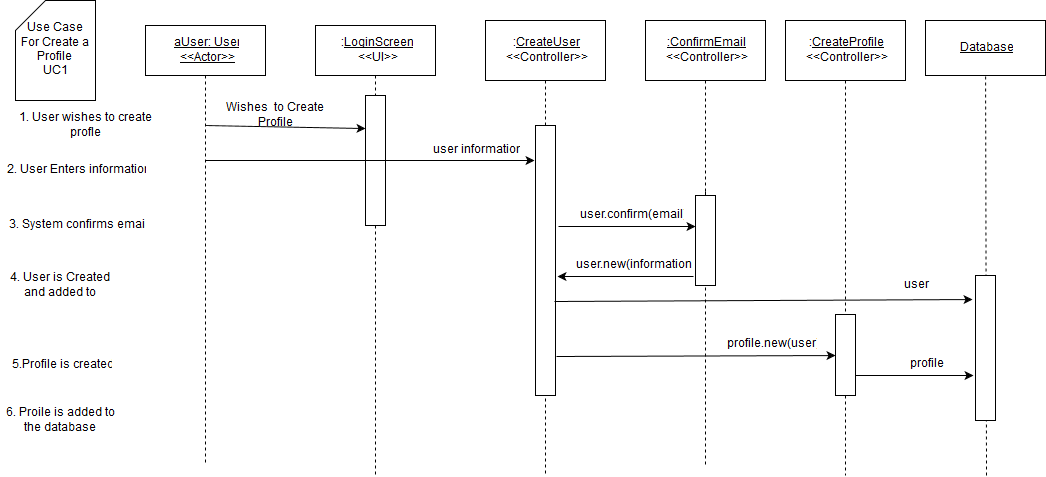

The diagram above was exported from draw.io. Its source (the exported page's mxGraphModel, read from the mxfile embedded in the PNG):
<mxGraphModel dx="1046" dy="537" grid="1" gridSize="10" guides="1" tooltips="1" connect="1" arrows="1" fold="1" page="1" pageScale="1" pageWidth="850" pageHeight="1100" background="#ffffff" math="0" shadow="0">
  <root>
    <mxCell id="0" />
    <mxCell id="1" parent="0" />
    <mxCell id="2" value="&lt;u&gt;aUser: User&lt;br&gt;&amp;lt;&amp;lt;Actor&amp;gt;&amp;gt;&lt;br&gt;&lt;/u&gt;" style="whiteSpace=wrap;html=1;" parent="1" vertex="1">
      <mxGeometry x="150" y="80" width="120" height="50" as="geometry" />
    </mxCell>
    <mxCell id="3" value="" style="endArrow=none;html=1;exitX=0.5;exitY=1;endFill=0;dashed=1;" parent="1" source="2" edge="1">
      <mxGeometry width="50" height="50" relative="1" as="geometry">
        <mxPoint x="150" y="190" as="sourcePoint" />
        <mxPoint x="210" y="520" as="targetPoint" />
      </mxGeometry>
    </mxCell>
    <mxCell id="4" value=":&lt;u&gt;LoginScreen&lt;/u&gt;&lt;br&gt;&amp;lt;&amp;lt;UI&amp;gt;&amp;gt;" style="whiteSpace=wrap;html=1;" parent="1" vertex="1">
      <mxGeometry x="320" y="80" width="120" height="50" as="geometry" />
    </mxCell>
    <mxCell id="5" value="" style="endArrow=none;html=1;dashed=1;exitX=0.5;exitY=1;endFill=0;" parent="1" source="4" edge="1">
      <mxGeometry width="50" height="50" relative="1" as="geometry">
        <mxPoint x="150" y="590" as="sourcePoint" />
        <mxPoint x="380" y="530" as="targetPoint" />
      </mxGeometry>
    </mxCell>
    <mxCell id="6" value="" style="endArrow=classic;html=1;" parent="1" source="8" edge="1">
      <mxGeometry width="50" height="50" relative="1" as="geometry">
        <mxPoint x="210" y="180" as="sourcePoint" />
        <mxPoint x="380" y="180" as="targetPoint" />
      </mxGeometry>
    </mxCell>
    <mxCell id="7" value="Wishes&amp;nbsp; to Create Profile" style="text;html=1;strokeColor=none;fillColor=none;align=center;verticalAlign=middle;whiteSpace=wrap;" parent="1" vertex="1">
      <mxGeometry x="220" y="160" width="120" height="20" as="geometry" />
    </mxCell>
    <mxCell id="8" value="" style="whiteSpace=wrap;html=1;" parent="1" vertex="1">
      <mxGeometry x="370" y="150" width="20" height="130" as="geometry" />
    </mxCell>
    <mxCell id="9" value="" style="endArrow=classic;html=1;entryX=0;entryY=0.25;" parent="1" target="8" edge="1">
      <mxGeometry width="50" height="50" relative="1" as="geometry">
        <mxPoint x="210" y="180" as="sourcePoint" />
        <mxPoint x="380" y="180" as="targetPoint" />
      </mxGeometry>
    </mxCell>
    <mxCell id="10" value=":&lt;u&gt;CreateUser&lt;/u&gt;&lt;br&gt;&amp;lt;&amp;lt;Controller&amp;gt;&amp;gt;" style="whiteSpace=wrap;html=1;" parent="1" vertex="1">
      <mxGeometry x="490" y="75" width="120" height="60" as="geometry" />
    </mxCell>
    <mxCell id="11" value="" style="endArrow=classic;html=1;" parent="1" edge="1">
      <mxGeometry width="50" height="50" relative="1" as="geometry">
        <mxPoint x="210" y="215" as="sourcePoint" />
        <mxPoint x="539" y="215" as="targetPoint" />
      </mxGeometry>
    </mxCell>
    <mxCell id="12" value="" style="endArrow=none;html=1;exitX=0.5;exitY=1;startArrow=none;startFill=0;dashed=1;endFill=0;" parent="1" source="10" edge="1">
      <mxGeometry width="50" height="50" relative="1" as="geometry">
        <mxPoint x="150" y="600" as="sourcePoint" />
        <mxPoint x="550" y="530" as="targetPoint" />
      </mxGeometry>
    </mxCell>
    <mxCell id="14" value="Use Case &lt;br&gt;For Create a Profile&lt;br&gt;UC1" style="shape=card;whiteSpace=wrap;html=1;" parent="1" vertex="1">
      <mxGeometry x="20" y="55" width="80" height="100" as="geometry" />
    </mxCell>
    <mxCell id="15" value="1. User wishes to create profle" style="text;html=1;strokeColor=none;fillColor=none;align=center;verticalAlign=middle;whiteSpace=wrap;" parent="1" vertex="1">
      <mxGeometry x="10" y="170" width="160" height="20" as="geometry" />
    </mxCell>
    <mxCell id="19" value="user information" style="text;html=1;strokeColor=none;fillColor=none;align=center;verticalAlign=middle;whiteSpace=wrap;" parent="1" vertex="1">
      <mxGeometry x="430" y="195" width="100" height="20" as="geometry" />
    </mxCell>
    <mxCell id="20" value="" style="whiteSpace=wrap;html=1;" parent="1" vertex="1">
      <mxGeometry x="540" y="180" width="20" height="270" as="geometry" />
    </mxCell>
    <mxCell id="21" value="&lt;u&gt;:ConfirmEmail&lt;/u&gt;&lt;br&gt;&amp;lt;&amp;lt;Controller&amp;gt;&amp;gt;" style="whiteSpace=wrap;html=1;" parent="1" vertex="1">
      <mxGeometry x="650" y="75" width="120" height="60" as="geometry" />
    </mxCell>
    <mxCell id="24" value="" style="endArrow=none;html=1;dashed=1;exitX=0.5;exitY=1;endFill=0;" parent="1" source="23" edge="1">
      <mxGeometry width="50" height="50" relative="1" as="geometry">
        <mxPoint x="710" y="135" as="sourcePoint" />
        <mxPoint x="710" y="520" as="targetPoint" />
        <Array as="points">
          <mxPoint x="710" y="240" />
        </Array>
      </mxGeometry>
    </mxCell>
    <mxCell id="23" value="" style="whiteSpace=wrap;html=1;" parent="1" vertex="1">
      <mxGeometry x="700" y="250" width="20" height="90" as="geometry" />
    </mxCell>
    <mxCell id="25" value="" style="endArrow=none;html=1;dashed=1;exitX=0.5;exitY=1;endFill=0;" parent="1" source="21" target="23" edge="1">
      <mxGeometry width="50" height="50" relative="1" as="geometry">
        <mxPoint x="710" y="135" as="sourcePoint" />
        <mxPoint x="710" y="520" as="targetPoint" />
        <Array as="points" />
      </mxGeometry>
    </mxCell>
    <mxCell id="26" value="user.confirm(email)" style="text;html=1;strokeColor=none;fillColor=none;align=center;verticalAlign=middle;whiteSpace=wrap;" parent="1" vertex="1">
      <mxGeometry x="580" y="260" width="110" height="20" as="geometry" />
    </mxCell>
    <mxCell id="27" value="" style="endArrow=classic;html=1;exitX=1.15;exitY=0.374;entryX=0;entryY=0.344;startArrow=none;startFill=0;exitPerimeter=0;entryPerimeter=0;" parent="1" source="20" target="23" edge="1">
      <mxGeometry width="50" height="50" relative="1" as="geometry">
        <mxPoint x="10" y="650" as="sourcePoint" />
        <mxPoint x="60" y="600" as="targetPoint" />
      </mxGeometry>
    </mxCell>
    <mxCell id="28" value="2. User Enters information" style="text;html=1;strokeColor=none;fillColor=none;align=center;verticalAlign=middle;whiteSpace=wrap;" parent="1" vertex="1">
      <mxGeometry x="5" y="215" width="150" height="20" as="geometry" />
    </mxCell>
    <mxCell id="30" value="3. System confirms email" style="text;html=1;strokeColor=none;fillColor=none;align=center;verticalAlign=middle;whiteSpace=wrap;" parent="1" vertex="1">
      <mxGeometry x="10" y="270" width="140" height="20" as="geometry" />
    </mxCell>
    <mxCell id="31" value="4. User is Created and added to database" style="text;html=1;strokeColor=none;fillColor=none;align=center;verticalAlign=middle;whiteSpace=wrap;" parent="1" vertex="1">
      <mxGeometry x="5" y="330" width="120" height="20" as="geometry" />
    </mxCell>
    <mxCell id="32" value="" style="endArrow=classic;html=1;exitX=0.95;exitY=0.652;exitPerimeter=0;entryX=-0.15;entryY=0.166;entryPerimeter=0;" parent="1" source="20" target="46" edge="1">
      <mxGeometry width="50" height="50" relative="1" as="geometry">
        <mxPoint x="730" y="350" as="sourcePoint" />
        <mxPoint x="980" y="339" as="targetPoint" />
      </mxGeometry>
    </mxCell>
    <mxCell id="33" value="user.new(information)" style="text;html=1;strokeColor=none;fillColor=none;align=center;verticalAlign=middle;whiteSpace=wrap;" parent="1" vertex="1">
      <mxGeometry x="580" y="310" width="115" height="20" as="geometry" />
    </mxCell>
    <mxCell id="34" value="6. Proile is added to the database" style="text;html=1;strokeColor=none;fillColor=none;align=center;verticalAlign=middle;whiteSpace=wrap;" parent="1" vertex="1">
      <mxGeometry x="5" y="460" width="120" height="30" as="geometry" />
    </mxCell>
    <mxCell id="35" value="" style="endArrow=none;html=1;endFill=0;dashed=1;" parent="1" target="36" edge="1">
      <mxGeometry width="50" height="50" relative="1" as="geometry">
        <mxPoint x="991" y="530" as="sourcePoint" />
        <mxPoint x="60" y="560" as="targetPoint" />
      </mxGeometry>
    </mxCell>
    <mxCell id="36" value="&lt;u&gt;Database&lt;/u&gt;" style="whiteSpace=wrap;html=1;" parent="1" vertex="1">
      <mxGeometry x="930" y="75" width="120" height="55" as="geometry" />
    </mxCell>
    <mxCell id="37" value="" style="endArrow=classic;html=1;entryX=0;entryY=0.5;" parent="1" target="40" edge="1">
      <mxGeometry width="50" height="50" relative="1" as="geometry">
        <mxPoint x="561" y="411" as="sourcePoint" />
        <mxPoint x="850" y="399" as="targetPoint" />
      </mxGeometry>
    </mxCell>
    <mxCell id="41" value="profile.new(user)" style="text;html=1;strokeColor=none;fillColor=none;align=center;verticalAlign=middle;whiteSpace=wrap;" parent="1" vertex="1">
      <mxGeometry x="720" y="389" width="110" height="20" as="geometry" />
    </mxCell>
    <mxCell id="42" value=":&lt;u&gt;CreateProfile&lt;/u&gt;&lt;br&gt;&amp;lt;&amp;lt;Controller&amp;gt;&amp;gt;" style="whiteSpace=wrap;html=1;" vertex="1" parent="1">
      <mxGeometry x="790" y="75" width="120" height="60" as="geometry" />
    </mxCell>
    <mxCell id="43" value="" style="endArrow=none;html=1;exitX=0.5;exitY=1;dashed=1;endFill=0;" edge="1" parent="1" source="40">
      <mxGeometry width="50" height="50" relative="1" as="geometry">
        <mxPoint x="10" y="600" as="sourcePoint" />
        <mxPoint x="850" y="530" as="targetPoint" />
      </mxGeometry>
    </mxCell>
    <mxCell id="40" value="" style="whiteSpace=wrap;html=1;" parent="1" vertex="1">
      <mxGeometry x="840" y="369" width="20" height="81" as="geometry" />
    </mxCell>
    <mxCell id="44" value="" style="endArrow=none;html=1;exitX=0.5;exitY=1;dashed=1;endFill=0;" edge="1" parent="1" source="42" target="40">
      <mxGeometry width="50" height="50" relative="1" as="geometry">
        <mxPoint x="850" y="135" as="sourcePoint" />
        <mxPoint x="850" y="530" as="targetPoint" />
      </mxGeometry>
    </mxCell>
    <mxCell id="45" value="5.Profile is created" style="text;html=1;strokeColor=none;fillColor=none;align=center;verticalAlign=middle;whiteSpace=wrap;" vertex="1" parent="1">
      <mxGeometry x="15" y="410" width="100" height="20" as="geometry" />
    </mxCell>
    <mxCell id="46" value="" style="whiteSpace=wrap;html=1;" vertex="1" parent="1">
      <mxGeometry x="980" y="330" width="20" height="145" as="geometry" />
    </mxCell>
    <mxCell id="47" value="" style="endArrow=classic;html=1;exitX=1;exitY=0.75;entryX=-0.1;entryY=0.69;entryPerimeter=0;" edge="1" parent="1" source="40" target="46">
      <mxGeometry width="50" height="50" relative="1" as="geometry">
        <mxPoint x="10" y="600" as="sourcePoint" />
        <mxPoint x="60" y="550" as="targetPoint" />
      </mxGeometry>
    </mxCell>
    <mxCell id="48" value="" style="endArrow=classic;html=1;exitX=-0.1;exitY=0.9;exitPerimeter=0;entryX=1.1;entryY=0.559;entryPerimeter=0;" edge="1" parent="1" source="23" target="20">
      <mxGeometry width="50" height="50" relative="1" as="geometry">
        <mxPoint x="30" y="600" as="sourcePoint" />
        <mxPoint x="80" y="550" as="targetPoint" />
      </mxGeometry>
    </mxCell>
    <mxCell id="49" value="user" style="text;html=1;strokeColor=none;fillColor=none;align=center;verticalAlign=middle;whiteSpace=wrap;" vertex="1" parent="1">
      <mxGeometry x="900" y="330" width="40" height="20" as="geometry" />
    </mxCell>
    <mxCell id="50" value="profile" style="text;html=1;strokeColor=none;fillColor=none;align=center;verticalAlign=middle;whiteSpace=wrap;" vertex="1" parent="1">
      <mxGeometry x="910" y="409" width="40" height="20" as="geometry" />
    </mxCell>
  </root>
</mxGraphModel>